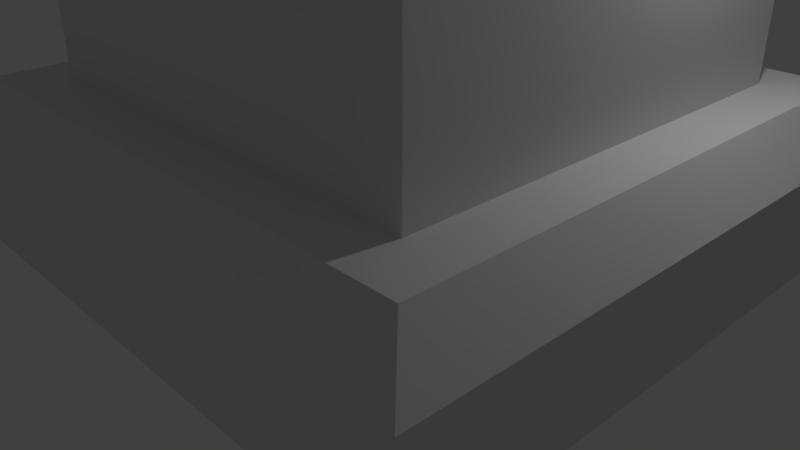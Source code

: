 # Source: tower.blend  (saved by Blender 2.79.0; exported with 4.5.12 LTS)
import bpy
from mathutils import Matrix  # noqa: F401  (used for matrix-valued properties, if any)

bpy.ops.wm.read_factory_settings(use_empty=True)
scene = bpy.context.scene
scene.name = 'Scene'

# ---- collections
col_collection_1 = bpy.data.collections.new('Collection 1'); scene.collection.children.link(col_collection_1)

# ---- world
world_world = bpy.data.worlds.new('World'); scene.world = world_world
world_world.color = (0.05088, 0.05088, 0.05088)
world_world.use_sun_shadow = False
world_world.sun_shadow_jitter_overblur = 0.0
world_world.cycles.sampling_method = 'MANUAL'

# ---- cameras
cam_camera = bpy.data.cameras.new('Camera')
cam_camera.clip_end = 100.0
cam_camera.lens = 35.0
cam_camera.sensor_width = 32.0
cam_camera.sensor_height = 18.0
cam_camera.ortho_scale = 7.314
cam_camera.dof.focus_distance = 0.0
cam_camera.dof.aperture_fstop = 128.0

# ---- lights
light_lamp = bpy.data.lights.new('Lamp', 'POINT')
light_lamp.transmission_factor = 0.0
light_lamp.cutoff_distance = 30.0
light_lamp.energy = 100.0
light_lamp.shadow_buffer_clip_start = 1.001
light_lamp.shadow_soft_size = 0.1
light_lamp.shadow_maximum_resolution = 0.006
light_lamp.use_absolute_resolution = True

# ---- meshes
me_plane = bpy.data.meshes.new('Plane')
me_plane.from_pydata([(-1.0, -1.0, 0.0), (1.0, -1.0, 0.0), (-1.0, 1.0, 0.0), (1.0, 1.0, 0.0), (-1.0, -1.0, 0.3113), (1.0, -1.0, 0.3113), (-1.0, 1.0, 0.3113), (1.0, 1.0, 0.3113), (-0.7126, -0.7126, 0.451), (0.7126, -0.7126, 0.451), (-0.7126, 0.7126, 0.451), (0.7126, 0.7126, 0.451), (-0.8794, 0.8794, 0.451), (-0.8794, -0.8794, 0.451), (0.8794, -0.8794, 0.451), (0.8794, 0.8794, 0.451), (-0.7126, -0.7126, 2.935), (0.7126, -0.7126, 2.935), (-0.7126, 0.7126, 2.935), (0.7126, 0.7126, 2.935), (-0.8414, -0.8414, 3.178), (0.8414, -0.8414, 3.178), (-0.8414, 0.8414, 3.178), (0.8414, 0.8414, 3.178), (-0.8414, -0.8414, 3.411), (0.8414, -0.8414, 3.411), (-0.8414, 0.8414, 3.411), (0.8414, 0.8414, 3.411), (-0.8414, 0.631, 3.411), (-0.8414, 0.4207, 3.411), (-0.8414, 0.2103, 3.411), (-0.8414, -4.47e-08, 3.411), (-0.8414, -0.2103, 3.411), (-0.8414, -0.4207, 3.411), (-0.8414, -0.631, 3.411), (-0.631, -0.8414, 3.411), (-0.4207, -0.8414, 3.411), (-0.2103, -0.8414, 3.411), (4.47e-08, -0.8414, 3.411), (0.2103, -0.8414, 3.411), (0.4207, -0.8414, 3.411), (0.631, -0.8414, 3.411), (0.8414, -0.631, 3.411), (0.8414, -0.4207, 3.411), (0.8414, -0.2103, 3.411), (0.8414, 4.47e-08, 3.411), (0.8414, 0.2103, 3.411), (0.8414, 0.4207, 3.411), (0.8414, 0.631, 3.411), (0.631, 0.8414, 3.411), (0.4207, 0.8414, 3.411), (0.2103, 0.8414, 3.411), (-4.47e-08, 0.8414, 3.411), (-0.2103, 0.8414, 3.411), (-0.4207, 0.8414, 3.411), (-0.631, 0.8414, 3.411), (-0.631, -0.631, 3.411), (-0.631, -0.4207, 3.411), (-0.631, -0.2103, 3.411), (-0.631, 4.47e-08, 3.411), (-0.631, 0.2103, 3.411), (-0.631, 0.4207, 3.411), (-0.631, 0.631, 3.411), (-0.4207, -0.631, 3.411), (-0.4207, 0.631, 3.411), (-0.2103, -0.631, 3.411), (-0.2103, 0.631, 3.411), (3.353e-08, -0.631, 3.411), (-3.353e-08, 0.631, 3.411), (0.2103, -0.631, 3.411), (0.2103, 0.631, 3.411), (0.4207, -0.631, 3.411), (0.4207, 0.631, 3.411), (0.631, -0.631, 3.411), (0.631, -0.4207, 3.411), (0.631, -0.2103, 3.411), (0.631, 4.47e-08, 3.411), (0.631, 0.2103, 3.411), (0.631, 0.4207, 3.411), (0.631, 0.631, 3.411), (-0.6761, 0.7227, 3.39), (-0.8414, -0.631, 3.678), (-0.8414, -0.8414, 3.678), (0.631, -0.8414, 3.678), (0.8414, -0.8414, 3.678), (0.8414, 0.631, 3.678), (0.8414, 0.8414, 3.678), (-0.631, 0.8414, 3.678), (-0.8414, 0.8414, 3.678), (-0.8414, 0.631, 3.678), (-0.8414, 0.4207, 3.678), (-0.8414, 0.2103, 3.678), (-0.8414, -4.47e-08, 3.678), (-0.8414, -0.2103, 3.678), (-0.8414, -0.4207, 3.678), (-0.631, -0.8414, 3.678), (-0.4207, -0.8414, 3.678), (-0.2103, -0.8414, 3.678), (4.47e-08, -0.8414, 3.678), (0.2103, -0.8414, 3.678), (0.4207, -0.8414, 3.678), (0.8414, -0.631, 3.678), (0.8414, -0.4207, 3.678), (0.8414, -0.2103, 3.678), (0.8414, 4.47e-08, 3.678), (0.8414, 0.2103, 3.678), (0.8414, 0.4207, 3.678), (0.631, 0.8414, 3.678), (0.4207, 0.8414, 3.678), (0.2103, 0.8414, 3.678), (-4.47e-08, 0.8414, 3.678), (-0.2103, 0.8414, 3.678), (-0.4207, 0.8414, 3.678), (-0.631, 0.631, 3.678), (-0.631, -0.631, 3.678), (-0.631, -0.4207, 3.678), (-0.631, -0.2103, 3.678), (-0.631, 4.47e-08, 3.678), (-0.631, 0.2103, 3.678), (-0.631, 0.4207, 3.678), (-0.4207, 0.631, 3.678), (-0.4207, -0.631, 3.678), (-0.2103, 0.631, 3.678), (-0.2103, -0.631, 3.678), (-3.353e-08, 0.631, 3.678), (3.353e-08, -0.631, 3.678), (0.2103, 0.631, 3.678), (0.2103, -0.631, 3.678), (0.4207, 0.631, 3.678), (0.4207, -0.631, 3.678), (0.631, 0.631, 3.678), (0.631, -0.631, 3.678), (0.631, -0.4207, 3.678), (0.631, -0.2103, 3.678), (0.631, 4.47e-08, 3.678), (0.631, 0.2103, 3.678), (0.631, 0.4207, 3.678), (-0.8414, -0.631, 4.0), (-0.8414, -0.8414, 4.0), (0.631, -0.8414, 4.0), (0.8414, -0.8414, 4.0), (0.8414, 0.631, 4.0), (0.8414, 0.8414, 4.0), (-0.631, 0.8414, 4.0), (-0.8414, 0.8414, 4.0), (-0.8414, 0.631, 4.0), (-0.8414, 0.4207, 4.0), (-0.8414, 0.2103, 4.0), (-0.8414, -4.47e-08, 4.0), (-0.8414, -0.2103, 4.0), (-0.8414, -0.4207, 4.0), (-0.631, -0.8414, 4.0), (-0.4207, -0.8414, 4.0), (-0.2103, -0.8414, 4.0), (4.47e-08, -0.8414, 4.0), (0.2103, -0.8414, 4.0), (0.4207, -0.8414, 4.0), (0.8414, -0.631, 4.0), (0.8414, -0.4207, 4.0), (0.8414, -0.2103, 4.0), (0.8414, 4.47e-08, 4.0), (0.8414, 0.2103, 4.0), (0.8414, 0.4207, 4.0), (0.631, 0.8414, 4.0), (0.4207, 0.8414, 4.0), (0.2103, 0.8414, 4.0), (-4.47e-08, 0.8414, 4.0), (-0.2103, 0.8414, 4.0), (-0.4207, 0.8414, 4.0), (-0.631, 0.631, 4.0), (-0.631, -0.631, 4.0), (-0.631, -0.4207, 4.0), (-0.631, -0.2103, 4.0), (-0.631, 4.47e-08, 4.0), (-0.631, 0.2103, 4.0), (-0.631, 0.4207, 4.0), (-0.4207, 0.631, 4.0), (-0.4207, -0.631, 4.0), (-0.2103, 0.631, 4.0), (-0.2103, -0.631, 4.0), (-3.353e-08, 0.631, 4.0), (3.353e-08, -0.631, 4.0), (0.2103, 0.631, 4.0), (0.2103, -0.631, 4.0), (0.4207, 0.631, 4.0), (0.4207, -0.631, 4.0), (0.631, 0.631, 4.0), (0.631, -0.631, 4.0), (0.631, -0.4207, 4.0), (0.631, -0.2103, 4.0), (0.631, 4.47e-08, 4.0), (0.631, 0.2103, 4.0), (0.631, 0.4207, 4.0)], [(54, 80)], [(0, 2, 3, 1), (5, 7, 15, 14), (1, 3, 7, 5), (2, 0, 4, 6), (3, 2, 6, 7), (0, 1, 5, 4), (8, 9, 17, 16), (6, 4, 13, 12), (7, 6, 12, 15), (4, 5, 14, 13), (8, 10, 12, 13), (9, 8, 13, 14), (11, 9, 14, 15), (10, 11, 15, 12), (17, 19, 23, 21), (9, 11, 19, 17), (10, 8, 16, 18), (11, 10, 18, 19), (23, 22, 26, 55, 54, 53, 52, 51, 50, 49, 27), (18, 16, 20, 22), (19, 18, 22, 23), (16, 17, 21, 20), (20, 21, 25, 41, 40, 39, 38, 37, 36, 35, 24), (21, 23, 27, 48, 47, 46, 45, 44, 43, 42, 25), (22, 20, 24, 34, 33, 32, 31, 30, 29, 28, 26), (54, 55, 87, 112), (26, 28, 89, 88), (53, 54, 112, 111), (52, 53, 111, 110), (51, 52, 110, 109), (50, 51, 109, 108), (49, 50, 108, 107), (55, 26, 88, 87), (27, 49, 107, 86), (48, 27, 86, 85), (47, 48, 85, 106), (41, 25, 84, 83), (46, 47, 106, 105), (75, 74, 73, 131, 132, 133, 134, 135, 136, 130, 79, 78, 77, 76), (34, 24, 82, 81), (45, 46, 105, 104), (44, 45, 104, 103), (43, 44, 103, 102), (42, 43, 102, 101), (97, 98, 154, 153), (120, 112, 168, 176), (113, 120, 176, 169), (120, 122, 111, 112), (119, 113, 169, 175), (121, 114, 170, 177), (126, 128, 108, 109), (95, 96, 152, 151), (82, 95, 151, 138), (117, 118, 174, 173), (94, 115, 116, 93), (90, 119, 175, 146), (94, 81, 137, 150), (91, 118, 119, 90), (116, 117, 173, 172), (118, 91, 147, 174), (96, 97, 123, 121), (92, 93, 149, 148), (114, 115, 171, 170), (99, 100, 129, 127), (93, 116, 172, 149), (91, 92, 148, 147), (115, 94, 150, 171), (132, 102, 103, 133), (89, 90, 146, 145), (112, 87, 143, 168), (135, 105, 106, 136), (130, 136, 192, 186), (28, 29, 90, 89), (29, 30, 91, 90), (30, 31, 92, 91), (31, 32, 93, 92), (67, 65, 63, 56, 114, 121, 123, 125, 127, 129, 131, 73, 71, 69), (32, 33, 94, 93), (33, 34, 81, 94), (24, 35, 95, 82), (35, 36, 96, 95), (72, 79, 130, 128, 126, 124, 122, 120, 113, 62, 64, 66, 68, 70), (36, 37, 97, 96), (37, 38, 98, 97), (38, 39, 99, 98), (39, 40, 100, 99), (40, 41, 83, 100), (25, 42, 101, 84), (186, 141, 142, 163), (145, 169, 143, 144), (169, 176, 168, 143), (178, 180, 166, 167), (180, 182, 165, 166), (184, 186, 163, 164), (138, 151, 170, 137), (137, 170, 171, 150), (149, 172, 173, 148), (148, 173, 174, 147), (146, 175, 169, 145), (151, 152, 177, 170), (153, 154, 181, 179), (154, 155, 183, 181), (156, 139, 187, 185), (139, 140, 157, 187), (187, 157, 158, 188), (189, 159, 160, 190), (190, 160, 161, 191), (192, 162, 141, 186), (96, 121, 177, 152), (98, 99, 155, 154), (111, 122, 178, 167), (125, 123, 179, 181), (123, 97, 153, 179), (100, 83, 139, 156), (122, 124, 180, 178), (84, 101, 157, 140), (127, 125, 181, 183), (101, 102, 158, 157), (124, 126, 182, 180), (126, 109, 165, 182), (99, 127, 183, 155), (103, 104, 160, 159), (108, 128, 184, 164), (104, 105, 161, 160), (131, 129, 185, 187), (129, 100, 156, 185), (128, 130, 186, 184), (106, 85, 141, 162), (86, 107, 163, 142), (102, 132, 188, 158), (132, 131, 187, 188), (107, 108, 164, 163), (81, 82, 138, 137), (133, 103, 159, 189), (83, 84, 140, 139), (134, 133, 189, 190), (109, 110, 166, 165), (85, 86, 142, 141), (105, 135, 191, 161), (135, 134, 190, 191), (110, 111, 167, 166), (87, 88, 144, 143), (136, 106, 162, 192), (88, 89, 145, 144), (56, 63, 65, 67, 69, 71, 73, 74, 75, 76, 77, 78, 79, 72, 70, 68, 66, 64, 62, 61, 60, 59, 58, 57), (56, 57, 58, 59, 60, 61, 62, 113, 119, 118, 117, 116, 115, 114)])
me_plane.use_remesh_preserve_volume = False
me_plane.use_remesh_preserve_attributes = False
me_plane.use_mirror_vertex_groups = False
me_plane.update()

# ---- objects
ob_plane = bpy.data.objects.new('Plane', me_plane)
ob_lamp = bpy.data.objects.new('Lamp', light_lamp)
ob_camera = bpy.data.objects.new('Camera', cam_camera)

# ---- transforms, parenting, visibility, modifiers, constraints
ob_plane.location = (0.8773, -0.1114, 0.8506)
ob_plane.scale = (3.698, 3.698, 3.698)
ob_plane.lineart.crease_threshold = 0.0
ob_lamp.location = (4.076, 1.005, 5.904)
ob_lamp.rotation_euler = (0.6503, 0.05522, 1.866)
ob_lamp.lock_rotations_4d = False
ob_lamp.empty_display_type = 'ARROWS'
ob_lamp.color = (0.0, 0.0, 0.0, 0.0)
ob_lamp.lineart.crease_threshold = 0.0
ob_camera.location = (7.481, -6.508, 5.344)
ob_camera.rotation_euler = (1.109, 0.0, 0.8149)
ob_camera.lock_rotations_4d = False
ob_camera.empty_display_type = 'ARROWS'
ob_camera.color = (0.0, 0.0, 0.0, 0.0)
ob_camera.display_type = 'WIRE'
ob_camera.lineart.crease_threshold = 0.0

# ---- collection membership
col_collection_1.objects.link(ob_plane)
col_collection_1.objects.link(ob_lamp)
col_collection_1.objects.link(ob_camera)

# ---- scene / render settings (as saved in the file)
scene.camera = ob_camera
scene.frame_start = 1; scene.frame_end = 250; scene.frame_set(1)
scene.render.engine = 'BLENDER_EEVEE_NEXT'
scene.render.resolution_percentage = 50
scene.render.dither_intensity = 0.0
scene.cycles.use_denoising = False
scene.cycles.samples = 128
scene.cycles.sampling_pattern = 'TABULATED_SOBOL'
scene.cycles.use_adaptive_sampling = False
scene.cycles.use_light_tree = False
scene.cycles.blur_glossy = 0.0
scene.cycles.sample_clamp_indirect = 0.0
scene.view_settings.view_transform = 'Standard'
bpy.context.view_layer.update()
